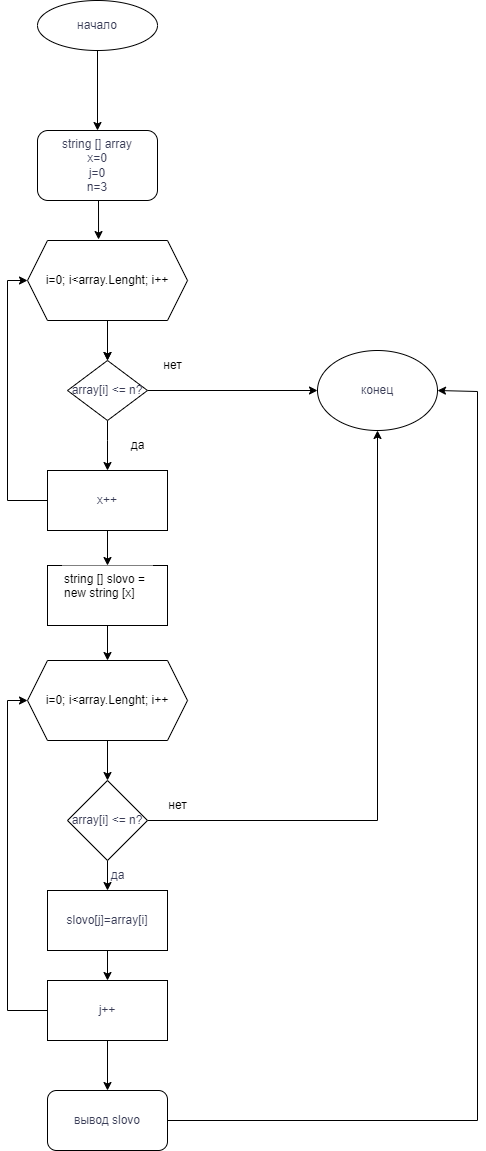

The diagram above was exported from draw.io. Its source (the exported page's mxGraphModel, read from the mxfile embedded in the PNG):
<mxGraphModel dx="1120" dy="395" grid="1" gridSize="10" guides="1" tooltips="1" connect="1" arrows="1" fold="1" page="1" pageScale="1" pageWidth="827" pageHeight="1169" math="0" shadow="0">
  <root>
    <mxCell id="WIyWlLk6GJQsqaUBKTNV-0" />
    <mxCell id="WIyWlLk6GJQsqaUBKTNV-1" parent="WIyWlLk6GJQsqaUBKTNV-0" />
    <mxCell id="zqC8L1HLLviWA_q3irew-45" style="edgeStyle=orthogonalEdgeStyle;rounded=0;orthogonalLoop=1;jettySize=auto;html=1;exitX=0.5;exitY=1;exitDx=0;exitDy=0;entryX=0.5;entryY=0;entryDx=0;entryDy=0;" parent="WIyWlLk6GJQsqaUBKTNV-1" source="bKcgBj9rqLvVngv8qEGo-0" target="bKcgBj9rqLvVngv8qEGo-6" edge="1">
      <mxGeometry relative="1" as="geometry" />
    </mxCell>
    <mxCell id="bKcgBj9rqLvVngv8qEGo-0" value="начало" style="ellipse;whiteSpace=wrap;html=1;labelBackgroundColor=none;fillColor=#FFFFFF;strokeColor=#000000;fontColor=#393C56;" parent="WIyWlLk6GJQsqaUBKTNV-1" vertex="1">
      <mxGeometry x="240" width="120" height="50" as="geometry" />
    </mxCell>
    <mxCell id="zqC8L1HLLviWA_q3irew-3" style="edgeStyle=orthogonalEdgeStyle;rounded=0;orthogonalLoop=1;jettySize=auto;html=1;exitX=0.5;exitY=1;exitDx=0;exitDy=0;" parent="WIyWlLk6GJQsqaUBKTNV-1" source="bKcgBj9rqLvVngv8qEGo-6" edge="1">
      <mxGeometry relative="1" as="geometry">
        <mxPoint x="300" y="200" as="targetPoint" />
      </mxGeometry>
    </mxCell>
    <mxCell id="zqC8L1HLLviWA_q3irew-38" style="edgeStyle=orthogonalEdgeStyle;rounded=0;orthogonalLoop=1;jettySize=auto;html=1;exitX=0.5;exitY=1;exitDx=0;exitDy=0;entryX=0.444;entryY=-0.012;entryDx=0;entryDy=0;entryPerimeter=0;" parent="WIyWlLk6GJQsqaUBKTNV-1" source="bKcgBj9rqLvVngv8qEGo-6" target="zqC8L1HLLviWA_q3irew-0" edge="1">
      <mxGeometry relative="1" as="geometry" />
    </mxCell>
    <mxCell id="bKcgBj9rqLvVngv8qEGo-6" value="string [] array&lt;br&gt;x=0&lt;br&gt;j=0&lt;br&gt;n=3" style="rounded=1;whiteSpace=wrap;html=1;labelBackgroundColor=none;fillColor=#FFFFFF;strokeColor=#000000;fontColor=#393C56;" parent="WIyWlLk6GJQsqaUBKTNV-1" vertex="1">
      <mxGeometry x="240" y="130" width="120" height="70" as="geometry" />
    </mxCell>
    <mxCell id="zqC8L1HLLviWA_q3irew-9" style="edgeStyle=orthogonalEdgeStyle;rounded=0;orthogonalLoop=1;jettySize=auto;html=1;exitX=0.5;exitY=1;exitDx=0;exitDy=0;entryX=0.5;entryY=0;entryDx=0;entryDy=0;fillColor=#FFFFFF;strokeColor=#000000;" parent="WIyWlLk6GJQsqaUBKTNV-1" source="bKcgBj9rqLvVngv8qEGo-8" target="bKcgBj9rqLvVngv8qEGo-12" edge="1">
      <mxGeometry relative="1" as="geometry">
        <Array as="points">
          <mxPoint x="310" y="440" />
          <mxPoint x="310" y="440" />
        </Array>
      </mxGeometry>
    </mxCell>
    <mxCell id="zqC8L1HLLviWA_q3irew-34" style="edgeStyle=orthogonalEdgeStyle;rounded=0;orthogonalLoop=1;jettySize=auto;html=1;exitX=1;exitY=0.5;exitDx=0;exitDy=0;fillColor=#FFFFFF;strokeColor=#000000;" parent="WIyWlLk6GJQsqaUBKTNV-1" source="bKcgBj9rqLvVngv8qEGo-8" target="bKcgBj9rqLvVngv8qEGo-24" edge="1">
      <mxGeometry relative="1" as="geometry" />
    </mxCell>
    <mxCell id="bKcgBj9rqLvVngv8qEGo-8" value="array[i] &amp;lt;= n?" style="rhombus;whiteSpace=wrap;html=1;labelBackgroundColor=none;fillColor=#FFFFFF;strokeColor=#000000;fontColor=#393C56;" parent="WIyWlLk6GJQsqaUBKTNV-1" vertex="1">
      <mxGeometry x="270" y="360" width="80" height="60" as="geometry" />
    </mxCell>
    <mxCell id="zqC8L1HLLviWA_q3irew-10" style="edgeStyle=orthogonalEdgeStyle;rounded=0;orthogonalLoop=1;jettySize=auto;html=1;exitX=0.5;exitY=1;exitDx=0;exitDy=0;fillColor=#FFFFFF;" parent="WIyWlLk6GJQsqaUBKTNV-1" source="bKcgBj9rqLvVngv8qEGo-12" target="bKcgBj9rqLvVngv8qEGo-14" edge="1">
      <mxGeometry relative="1" as="geometry" />
    </mxCell>
    <mxCell id="zqC8L1HLLviWA_q3irew-28" style="edgeStyle=orthogonalEdgeStyle;rounded=0;orthogonalLoop=1;jettySize=auto;html=1;exitX=0;exitY=0.5;exitDx=0;exitDy=0;entryX=0;entryY=0.5;entryDx=0;entryDy=0;" parent="WIyWlLk6GJQsqaUBKTNV-1" source="bKcgBj9rqLvVngv8qEGo-12" target="zqC8L1HLLviWA_q3irew-0" edge="1">
      <mxGeometry relative="1" as="geometry" />
    </mxCell>
    <mxCell id="bKcgBj9rqLvVngv8qEGo-12" value="x++" style="rounded=0;whiteSpace=wrap;html=1;labelBackgroundColor=none;fillColor=#FFFFFF;strokeColor=#000000;fontColor=#393C56;" parent="WIyWlLk6GJQsqaUBKTNV-1" vertex="1">
      <mxGeometry x="250" y="470" width="120" height="60" as="geometry" />
    </mxCell>
    <mxCell id="zqC8L1HLLviWA_q3irew-24" style="edgeStyle=orthogonalEdgeStyle;rounded=0;orthogonalLoop=1;jettySize=auto;html=1;exitX=0.5;exitY=1;exitDx=0;exitDy=0;entryX=0.5;entryY=0;entryDx=0;entryDy=0;" parent="WIyWlLk6GJQsqaUBKTNV-1" source="bKcgBj9rqLvVngv8qEGo-14" target="zqC8L1HLLviWA_q3irew-17" edge="1">
      <mxGeometry relative="1" as="geometry" />
    </mxCell>
    <mxCell id="bKcgBj9rqLvVngv8qEGo-14" value="" style="rounded=0;whiteSpace=wrap;html=1;labelBackgroundColor=none;fillColor=#FFFFFF;strokeColor=#000000;fontColor=#393C56;" parent="WIyWlLk6GJQsqaUBKTNV-1" vertex="1">
      <mxGeometry x="250" y="565" width="120" height="60" as="geometry" />
    </mxCell>
    <mxCell id="bKcgBj9rqLvVngv8qEGo-19" value="да" style="text;html=1;align=center;verticalAlign=middle;resizable=0;points=[];autosize=1;strokeColor=none;fillColor=none;labelBackgroundColor=none;fontColor=#393C56;" parent="WIyWlLk6GJQsqaUBKTNV-1" vertex="1">
      <mxGeometry x="300" y="860" width="40" height="30" as="geometry" />
    </mxCell>
    <mxCell id="zqC8L1HLLviWA_q3irew-42" style="edgeStyle=orthogonalEdgeStyle;rounded=0;orthogonalLoop=1;jettySize=auto;html=1;exitX=1;exitY=0.5;exitDx=0;exitDy=0;" parent="WIyWlLk6GJQsqaUBKTNV-1" source="bKcgBj9rqLvVngv8qEGo-21" edge="1">
      <mxGeometry relative="1" as="geometry">
        <mxPoint x="640" y="390" as="targetPoint" />
        <Array as="points">
          <mxPoint x="680" y="1120" />
          <mxPoint x="680" y="391" />
        </Array>
      </mxGeometry>
    </mxCell>
    <mxCell id="bKcgBj9rqLvVngv8qEGo-21" value="вывод slovo" style="rounded=1;whiteSpace=wrap;html=1;labelBackgroundColor=none;fillColor=#FFFFFF;strokeColor=#000000;fontColor=#393C56;" parent="WIyWlLk6GJQsqaUBKTNV-1" vertex="1">
      <mxGeometry x="250" y="1090" width="120" height="60" as="geometry" />
    </mxCell>
    <mxCell id="bKcgBj9rqLvVngv8qEGo-23" value="нет&lt;br&gt;" style="text;html=1;align=center;verticalAlign=middle;resizable=0;points=[];autosize=1;strokeColor=none;fillColor=none;labelBackgroundColor=none;fontColor=#393C56;" parent="WIyWlLk6GJQsqaUBKTNV-1" vertex="1">
      <mxGeometry x="260" y="920" width="40" height="30" as="geometry" />
    </mxCell>
    <mxCell id="bKcgBj9rqLvVngv8qEGo-24" value="конец" style="ellipse;whiteSpace=wrap;html=1;labelBackgroundColor=none;fillColor=#FFFFFF;strokeColor=#000000;fontColor=#393C56;" parent="WIyWlLk6GJQsqaUBKTNV-1" vertex="1">
      <mxGeometry x="520" y="350" width="120" height="80" as="geometry" />
    </mxCell>
    <mxCell id="zqC8L1HLLviWA_q3irew-4" style="edgeStyle=orthogonalEdgeStyle;rounded=0;orthogonalLoop=1;jettySize=auto;html=1;exitX=0.5;exitY=1;exitDx=0;exitDy=0;entryX=0.5;entryY=0;entryDx=0;entryDy=0;" parent="WIyWlLk6GJQsqaUBKTNV-1" source="zqC8L1HLLviWA_q3irew-0" target="bKcgBj9rqLvVngv8qEGo-8" edge="1">
      <mxGeometry relative="1" as="geometry" />
    </mxCell>
    <mxCell id="zqC8L1HLLviWA_q3irew-5" value="" style="edgeStyle=orthogonalEdgeStyle;rounded=0;orthogonalLoop=1;jettySize=auto;html=1;" parent="WIyWlLk6GJQsqaUBKTNV-1" source="zqC8L1HLLviWA_q3irew-0" target="bKcgBj9rqLvVngv8qEGo-8" edge="1">
      <mxGeometry relative="1" as="geometry" />
    </mxCell>
    <mxCell id="zqC8L1HLLviWA_q3irew-0" value="i=0; i&amp;lt;array.Lenght; i++" style="shape=hexagon;perimeter=hexagonPerimeter2;whiteSpace=wrap;html=1;fixedSize=1;" parent="WIyWlLk6GJQsqaUBKTNV-1" vertex="1">
      <mxGeometry x="230" y="240" width="160" height="80" as="geometry" />
    </mxCell>
    <mxCell id="zqC8L1HLLviWA_q3irew-6" value="да" style="text;html=1;align=center;verticalAlign=middle;resizable=0;points=[];autosize=1;strokeColor=#FFFFFF;fillColor=#FFFFFF;" parent="WIyWlLk6GJQsqaUBKTNV-1" vertex="1">
      <mxGeometry x="320" y="430" width="40" height="30" as="geometry" />
    </mxCell>
    <mxCell id="zqC8L1HLLviWA_q3irew-8" value="нет" style="text;html=1;align=center;verticalAlign=middle;resizable=0;points=[];autosize=1;strokeColor=#FFFFFF;fillColor=#FFFFFF;" parent="WIyWlLk6GJQsqaUBKTNV-1" vertex="1">
      <mxGeometry x="355" y="350" width="40" height="30" as="geometry" />
    </mxCell>
    <mxCell id="zqC8L1HLLviWA_q3irew-12" style="edgeStyle=orthogonalEdgeStyle;rounded=0;orthogonalLoop=1;jettySize=auto;html=1;exitX=0.5;exitY=1;exitDx=0;exitDy=0;entryX=0.5;entryY=0;entryDx=0;entryDy=0;" parent="WIyWlLk6GJQsqaUBKTNV-1" source="zqC8L1HLLviWA_q3irew-13" target="zqC8L1HLLviWA_q3irew-14" edge="1">
      <mxGeometry relative="1" as="geometry" />
    </mxCell>
    <mxCell id="zqC8L1HLLviWA_q3irew-35" style="edgeStyle=orthogonalEdgeStyle;rounded=0;orthogonalLoop=1;jettySize=auto;html=1;exitX=1;exitY=0.5;exitDx=0;exitDy=0;entryX=0.5;entryY=1;entryDx=0;entryDy=0;" parent="WIyWlLk6GJQsqaUBKTNV-1" source="zqC8L1HLLviWA_q3irew-13" target="bKcgBj9rqLvVngv8qEGo-24" edge="1">
      <mxGeometry relative="1" as="geometry" />
    </mxCell>
    <mxCell id="zqC8L1HLLviWA_q3irew-13" value="array[i] &amp;lt;= n?" style="rhombus;whiteSpace=wrap;html=1;labelBackgroundColor=none;fillColor=#FFFFFF;strokeColor=#000000;fontColor=#393C56;" parent="WIyWlLk6GJQsqaUBKTNV-1" vertex="1">
      <mxGeometry x="270" y="780" width="80" height="80" as="geometry" />
    </mxCell>
    <mxCell id="zqC8L1HLLviWA_q3irew-31" style="edgeStyle=orthogonalEdgeStyle;rounded=0;orthogonalLoop=1;jettySize=auto;html=1;entryX=0;entryY=0.5;entryDx=0;entryDy=0;exitX=0;exitY=0.5;exitDx=0;exitDy=0;" parent="WIyWlLk6GJQsqaUBKTNV-1" source="zqC8L1HLLviWA_q3irew-39" target="zqC8L1HLLviWA_q3irew-17" edge="1">
      <mxGeometry relative="1" as="geometry">
        <mxPoint x="240" y="990" as="sourcePoint" />
      </mxGeometry>
    </mxCell>
    <mxCell id="zqC8L1HLLviWA_q3irew-40" style="edgeStyle=orthogonalEdgeStyle;rounded=0;orthogonalLoop=1;jettySize=auto;html=1;exitX=0.5;exitY=1;exitDx=0;exitDy=0;entryX=0.5;entryY=0;entryDx=0;entryDy=0;" parent="WIyWlLk6GJQsqaUBKTNV-1" source="zqC8L1HLLviWA_q3irew-14" target="zqC8L1HLLviWA_q3irew-39" edge="1">
      <mxGeometry relative="1" as="geometry" />
    </mxCell>
    <mxCell id="zqC8L1HLLviWA_q3irew-14" value="slovo[j]=array[i]" style="rounded=0;whiteSpace=wrap;html=1;labelBackgroundColor=none;fillColor=#FFFFFF;strokeColor=#000000;fontColor=#393C56;" parent="WIyWlLk6GJQsqaUBKTNV-1" vertex="1">
      <mxGeometry x="250" y="890" width="120" height="60" as="geometry" />
    </mxCell>
    <mxCell id="zqC8L1HLLviWA_q3irew-25" style="edgeStyle=orthogonalEdgeStyle;rounded=0;orthogonalLoop=1;jettySize=auto;html=1;exitX=0.5;exitY=1;exitDx=0;exitDy=0;entryX=0.5;entryY=0;entryDx=0;entryDy=0;" parent="WIyWlLk6GJQsqaUBKTNV-1" source="zqC8L1HLLviWA_q3irew-17" target="zqC8L1HLLviWA_q3irew-13" edge="1">
      <mxGeometry relative="1" as="geometry" />
    </mxCell>
    <mxCell id="zqC8L1HLLviWA_q3irew-17" value="i=0; i&amp;lt;array.Lenght; i++" style="shape=hexagon;perimeter=hexagonPerimeter2;whiteSpace=wrap;html=1;fixedSize=1;" parent="WIyWlLk6GJQsqaUBKTNV-1" vertex="1">
      <mxGeometry x="230" y="660" width="160" height="80" as="geometry" />
    </mxCell>
    <mxCell id="zqC8L1HLLviWA_q3irew-19" value="нет" style="text;html=1;align=center;verticalAlign=middle;resizable=0;points=[];autosize=1;strokeColor=none;fillColor=none;" parent="WIyWlLk6GJQsqaUBKTNV-1" vertex="1">
      <mxGeometry x="360" y="790" width="40" height="30" as="geometry" />
    </mxCell>
    <mxCell id="zqC8L1HLLviWA_q3irew-37" value="string [] slovo = new string [x]" style="text;whiteSpace=wrap;html=1;fillColor=#FFFFFF;" parent="WIyWlLk6GJQsqaUBKTNV-1" vertex="1">
      <mxGeometry x="265" y="565" width="90" height="50" as="geometry" />
    </mxCell>
    <mxCell id="zqC8L1HLLviWA_q3irew-41" style="edgeStyle=orthogonalEdgeStyle;rounded=0;orthogonalLoop=1;jettySize=auto;html=1;exitX=0.5;exitY=1;exitDx=0;exitDy=0;entryX=0.5;entryY=0;entryDx=0;entryDy=0;" parent="WIyWlLk6GJQsqaUBKTNV-1" source="zqC8L1HLLviWA_q3irew-39" target="bKcgBj9rqLvVngv8qEGo-21" edge="1">
      <mxGeometry relative="1" as="geometry" />
    </mxCell>
    <mxCell id="zqC8L1HLLviWA_q3irew-39" value="j++" style="rounded=0;whiteSpace=wrap;html=1;labelBackgroundColor=none;fillColor=#FFFFFF;strokeColor=#000000;fontColor=#393C56;" parent="WIyWlLk6GJQsqaUBKTNV-1" vertex="1">
      <mxGeometry x="250" y="980" width="120" height="60" as="geometry" />
    </mxCell>
  </root>
</mxGraphModel>